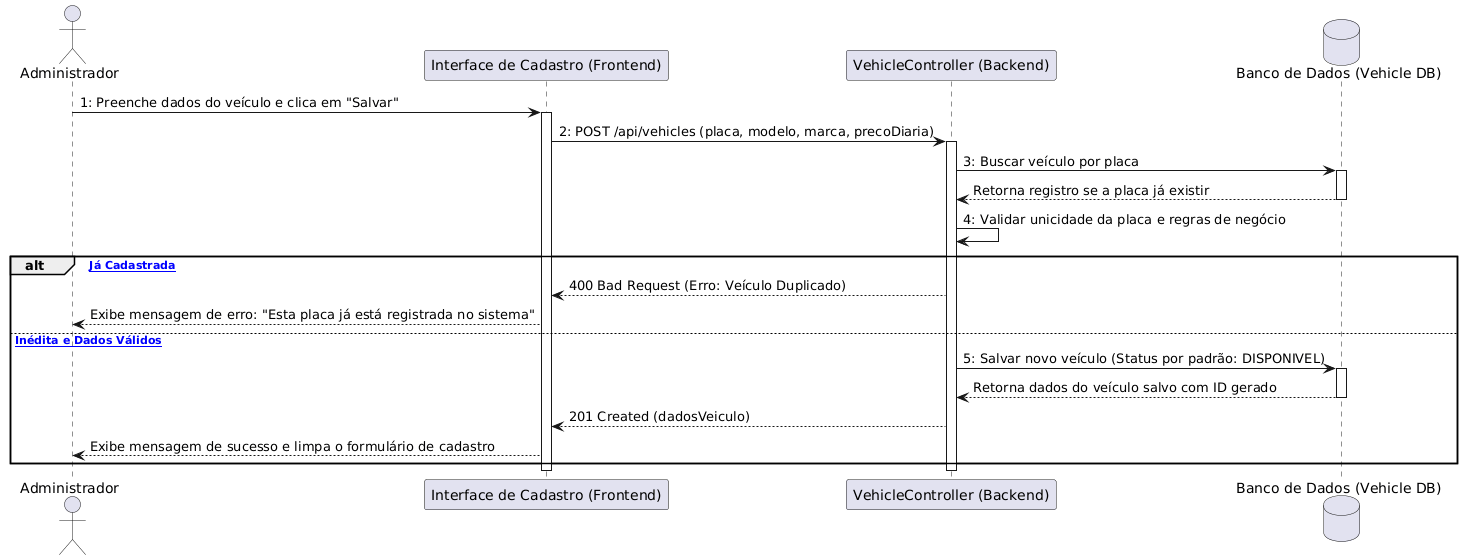

The diagram above was rendered by PlantUML. Its source (embedded in the PNG):
@startuml
actor Administrador as adm
participant "Interface de Cadastro (Frontend)" as ui
participant "VehicleController (Backend)" as backend
database "Banco de Dados (Vehicle DB)" as db

adm -> ui : 1: Preenche dados do veículo e clica em "Salvar"
activate ui

ui -> backend : 2: POST /api/vehicles (placa, modelo, marca, precoDiaria)
activate backend

backend -> db : 3: Buscar veículo por placa
activate db
db --> backend : Retorna registro se a placa já existir
deactivate db

backend -> backend : 4: Validar unicidade da placa e regras de negócio

alt [Placa Já Cadastrada]
    backend --> ui : 400 Bad Request (Erro: Veículo Duplicado)
    ui --> adm : Exibe mensagem de erro: "Esta placa já está registrada no sistema"
    
else [Placa Inédita e Dados Válidos]
    backend -> db : 5: Salvar novo veículo (Status por padrão: DISPONIVEL)
    activate db
    db --> backend : Retorna dados do veículo salvo com ID gerado
    deactivate db
    
    backend --> ui : 201 Created (dadosVeiculo)
    ui --> adm : Exibe mensagem de sucesso e limpa o formulário de cadastro
end

deactivate backend
deactivate ui
@enduml